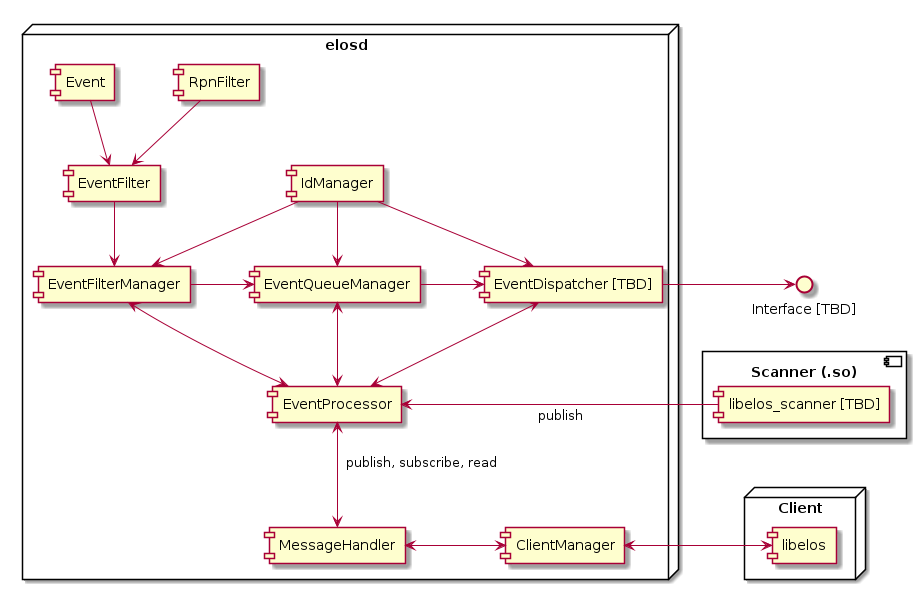

The diagram above was rendered by PlantUML. Its source (embedded in the PNG):
@startuml
skinparam Nodesep 64
skinparam Ranksep 64

node elosd {

  component Event
  component RpnFilter
  component EventFilter
  component IdManager

  component EventFilterManager
  component EventQueueManager
  component "EventDispatcher [TBD]" as EventDispatcher
  component EventProcessor

  component MessageHandler
  component ClientManager

  EventFilter <-up- Event
  EventFilter <-up- RpnFilter
  EventFilterManager <-up- EventFilter
  EventFilterManager <-up- IdManager
  EventFilterManager -right-> EventQueueManager
  EventQueueManager <-up- IdManager
  EventQueueManager -right-> EventDispatcher
  EventDispatcher <-up- IdManager

  EventProcessor <-up-> EventFilterManager
  EventProcessor <-up-> EventQueueManager
  EventProcessor <-up-> EventDispatcher

  EventProcessor -[hidden]- EventFilterManager
  MessageHandler -[hidden]up- EventFilterManager
  MessageHandler <-up-> EventProcessor : "  publish, subscribe, read"
  ClientManager <-left-> MessageHandler
}

component "Scanner (.so)" as Scanner {
  component "libelos_scanner [TBD]" as libelos_scanner
}

node "Client" as Client {
  component libelos
}

interface "Interface [TBD]" as Interface

EventProcessor <-right- libelos_scanner : publish
ClientManager <-left-> libelos
EventDispatcher -right-> Interface

Interface -[hidden]down- libelos_scanner
Interface -[hidden]down- libelos_scanner
libelos -[hidden]up- libelos_scanner
libelos -[hidden]up- libelos_scanner

@enduml